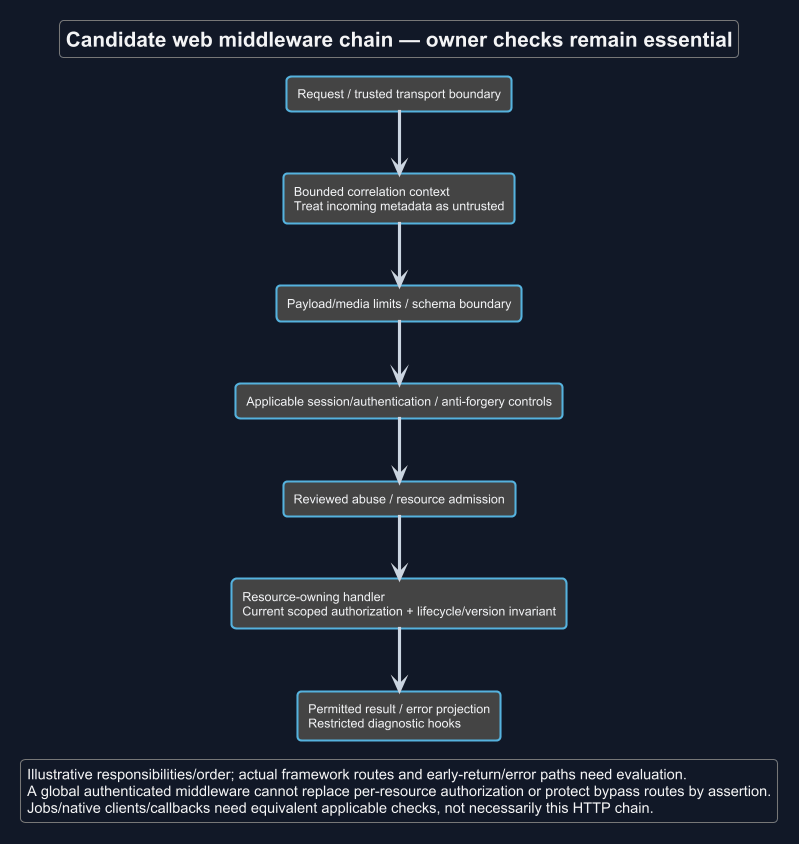

The diagram above was rendered by PlantUML. Its source (embedded in the PNG):
@startuml
!theme cyborg
skinparam backgroundColor #111827
skinparam defaultFontColor #F3F4F6
skinparam ArrowColor #CBD5E1
title Candidate web middleware chain — owner checks remain essential
skinparam backgroundColor #111827
skinparam shadowing false
skinparam defaultFontName Arial

rectangle "Request / trusted transport boundary" as I
rectangle "Bounded correlation context\nTreat incoming metadata as untrusted" as C
rectangle "Payload/media limits / schema boundary" as V
rectangle "Applicable session/authentication / anti-forgery controls" as S
rectangle "Reviewed abuse / resource admission" as R
rectangle "Resource-owning handler\nCurrent scoped authorization + lifecycle/version invariant" as H
rectangle "Permitted result / error projection\nRestricted diagnostic hooks" as O
I --> C
C --> V
V --> S
S --> R
R --> H
H --> O
legend bottom
 Illustrative responsibilities/order; actual framework routes and early-return/error paths need evaluation.
 A global authenticated middleware cannot replace per-resource authorization or protect bypass routes by assertion.
 Jobs/native clients/callbacks need equivalent applicable checks, not necessarily this HTTP chain.
endlegend
@enduml